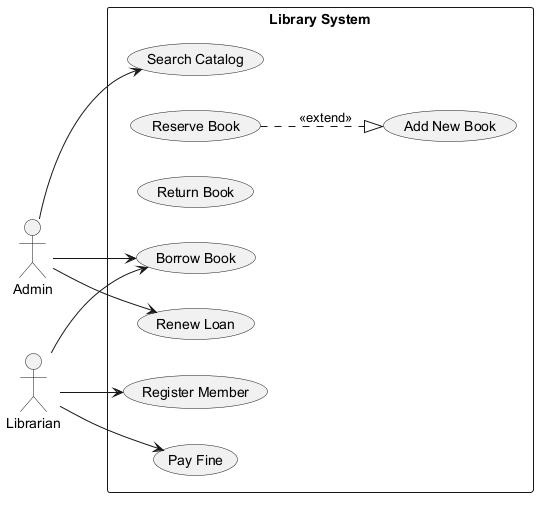

The diagram above was rendered by PlantUML. Its source (embedded in the PNG):
@startuml
skinparam backgroundColor #FFFFFF
skinparam classBackgroundColor #E8F4FA
skinparam classBorderColor #2C7DA0
left to right direction
actor "Admin" as Admin
actor "Librarian" as Librarian
rectangle "Library System" {
  usecase "Borrow Book" as UC_BorrowBook
  usecase "Reserve Book" as UC_ReserveBook
  usecase "Return Book" as UC_ReturnBook
  usecase "Search Catalog" as UC_SearchCatalog
  usecase "Renew Loan" as UC_RenewLoan
  usecase "Add New Book" as UC_AddNewBook
  usecase "Register Member" as UC_RegisterMember
  usecase "Pay Fine" as UC_PayFine
}
Admin --> UC_SearchCatalog
Admin --> UC_RenewLoan
Admin --> UC_BorrowBook
Librarian --> UC_RegisterMember
Librarian --> UC_PayFine
Librarian --> UC_BorrowBook
UC_ReserveBook ..|> UC_AddNewBook : <<extend>>
@enduml